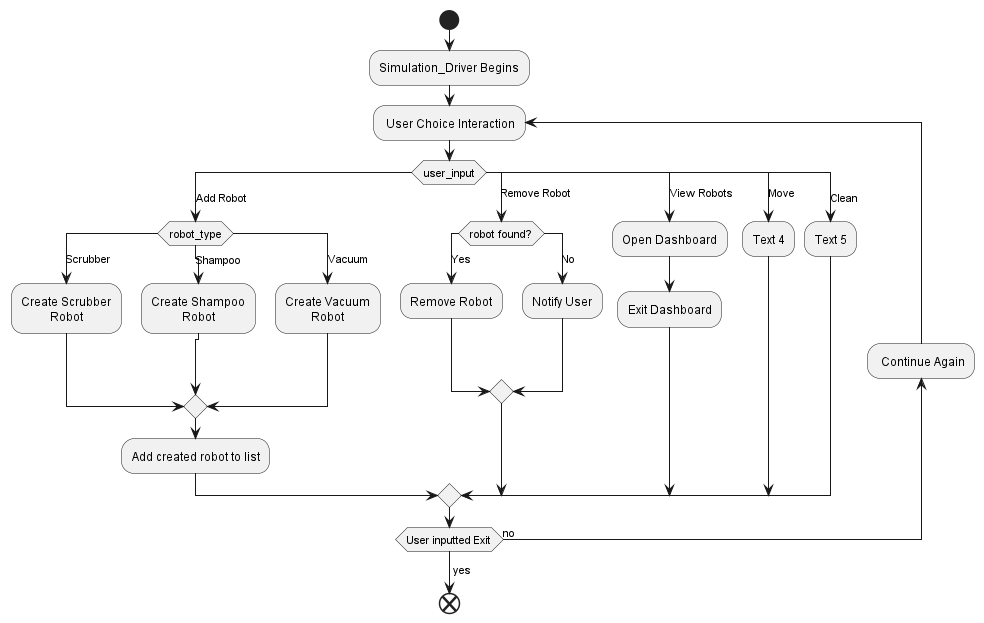

The diagram above was rendered by PlantUML. Its source (embedded in the PNG):
@startuml Simulator
skinparam defaultTextAlignment center

start
:Simulation_Driver Begins;

repeat: User Choice Interaction
    switch (user_input) 
    case (Add Robot)
        switch (robot_type)
            case(Scrubber)
            :Create Scrubber\nRobot;
            case(Shampoo)
            :Create Shampoo\nRobot;
            case(Vacuum)
            :Create Vacuum\nRobot;
        endswitch
    :Add created robot to list;
    case (Remove Robot) 
        switch (robot found?)
            case(Yes)
            :Remove Robot;
            case(No)
            :Notify User;
        endswitch
    case (View Robots)
    :Open Dashboard;
    :Exit Dashboard;
    case (Move)
    :Text 4;
    case (Clean)
    :Text 5;
    endswitch
backward: Continue Again;
repeat while (User inputted Exit) is (no)
->yes;
end
@enduml